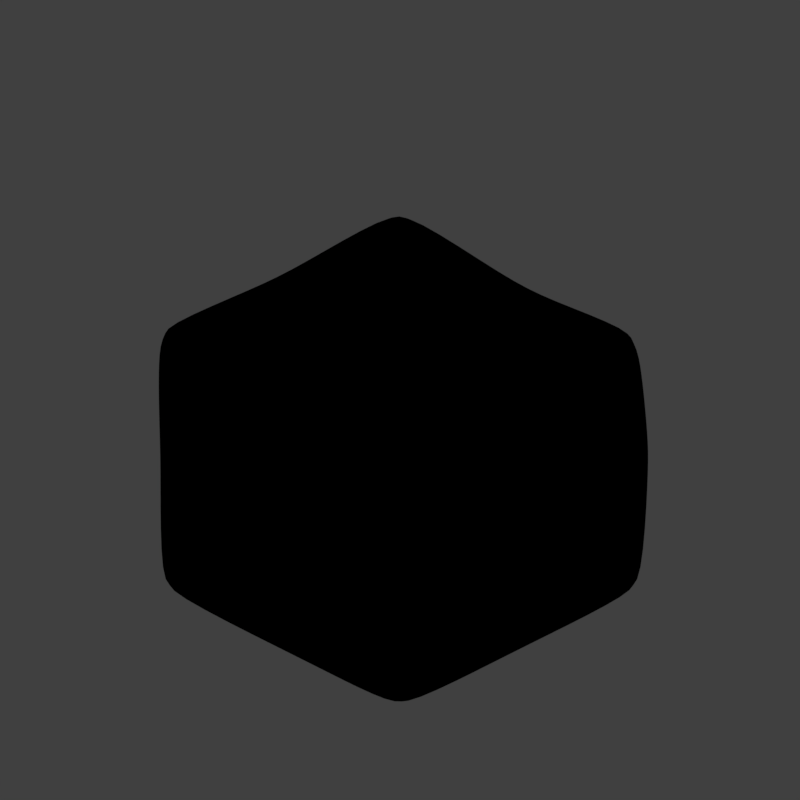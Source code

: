 # Source: mallow2_V001.blend  (saved by Blender 2.79.0; exported with 4.5.12 LTS)
import bpy
from mathutils import Matrix  # noqa: F401  (used for matrix-valued properties, if any)

bpy.ops.wm.read_factory_settings(use_empty=True)
scene = bpy.context.scene
scene.name = 'Scene'

# ---- collections
col_collection_1 = bpy.data.collections.new('Collection 1'); scene.collection.children.link(col_collection_1)

# ---- materials (node trees are filled in below, after node groups)
mat_fruitdrop = bpy.data.materials.new('fruitdrop')
mat_fruitdrop.alpha_threshold = 0.0
mat_fruitdrop.use_transparent_shadow = False
mat_fruitdrop.pass_index = 1
mat_fruitdrop.diffuse_color = (0.1, 0.9, 0.3, 1.0)
mat_fruitdrop.roughness = 0.5
mat_fruitdrop.specular_intensity = 1.0
mat_guide = bpy.data.materials.new('guide')
mat_guide.alpha_threshold = 0.0
mat_guide.use_transparent_shadow = False
mat_guide.diffuse_color = (1.0, 0.0, 0.004819, 1.0)
mat_guide.roughness = 0.5

# ---- material node trees

# ---- world
world_world = bpy.data.worlds.new('World'); scene.world = world_world
world_world.color = (0.05088, 0.05088, 0.05088)
world_world.use_sun_shadow = False
world_world.sun_shadow_jitter_overblur = 0.0
world_world.cycles.sampling_method = 'MANUAL'
world_world.light_settings.distance = 0.0

# ---- cameras
cam_camera = bpy.data.cameras.new('Camera')
cam_camera.type = 'ORTHO'
cam_camera.sensor_fit = 'HORIZONTAL'
cam_camera.clip_start = 220.0
cam_camera.clip_end = 340.0
cam_camera.lens = 35.0
cam_camera.sensor_width = 1.0
cam_camera.sensor_height = 18.0
cam_camera.ortho_scale = 8.486
cam_camera.shift_x = -0.000345
cam_camera.shift_y = 0.25
cam_camera.dof.focus_distance = 0.0
cam_camera.dof.aperture_fstop = 128.0
cam_camera.dof.aperture_blades = 6

# ---- lights
light_lightdome = bpy.data.lights.new('LightDome', 'SUN')
light_lightdome.transmission_factor = 0.0
light_lightdome.angle = 0.1993
light_lightdome.energy = 0.1
light_lightdome.shadow_buffer_clip_start = 0.5
light_lightdome.shadow_soft_size = 0.1
light_lightdome.shadow_cascade_max_distance = 1000.0
light_fillerlight = bpy.data.lights.new('FillerLight', 'SUN')
light_fillerlight.transmission_factor = 0.0
light_fillerlight.angle = 0.9273
light_fillerlight.energy = 0.5
light_fillerlight.shadow_buffer_clip_start = 0.5
light_fillerlight.shadow_soft_size = 0.5
light_fillerlight.shadow_cascade_max_distance = 1000.0
light_mainlight = bpy.data.lights.new('MainLight', 'SUN')
light_mainlight.transmission_factor = 0.0
light_mainlight.angle = 0.9273
light_mainlight.energy = 1.3
light_mainlight.shadow_buffer_clip_start = 0.5
light_mainlight.shadow_soft_size = 0.5
light_mainlight.shadow_cascade_max_distance = 1000.0

# ---- meshes
me_cube_002 = bpy.data.meshes.new('Cube.002')
me_cube_002.from_pydata([(-1.0, -1.0, 0.0), (-0.988, -0.9914, 2.9), (-1.0, 1.0, 0.0), (-1.006, 1.006, 2.929), (1.0, -1.0, 0.0), (0.9834, -0.9878, 2.898), (1.0, 1.0, 0.0), (1.006, 1.006, 2.929), (-1.0, -0.1858, 0.0), (-0.909, -0.1504, 2.841), (1.0, -0.1858, 0.0), (0.8451, -0.1263, 2.882), (0.0, 1.0, 0.0), (7.746e-06, 0.9562, 2.853), (0.0, -1.0, 0.0), (-0.0008032, -0.8512, 2.678), (0.0, -0.1858, 2.837), (0.0, -0.1858, 0.0), (-1.037, -1.036, 1.459), (-1.003, 0.9979, 1.457), (0.9757, 0.9663, 1.462), (1.037, -1.036, 1.459), (0.9817, -0.1818, 1.463), (-0.9842, -0.1722, 1.361), (1.272e-05, -0.9821, 1.495), (7.024e-06, 0.9786, 1.498), (-1.021, -1.023, 2.187), (-1.013, 1.011, 2.2), (0.9997, 0.995, 2.202), (1.019, -1.021, 2.185), (0.9223, -0.1553, 2.174), (-0.9559, -0.1628, 2.095), (-0.0003934, -0.9258, 2.095), (2.547e-05, 0.9762, 2.198)], [], [(31, 9, 3, 27), (33, 13, 7, 28), (30, 11, 5, 29), (32, 15, 1, 26), (17, 10, 4, 14), (16, 9, 1, 15), (13, 3, 9, 16), (12, 6, 10, 17), (28, 7, 11, 30), (26, 1, 9, 31), (2, 12, 17, 8), (7, 13, 16, 11), (11, 16, 15, 5), (8, 17, 14, 0), (29, 5, 15, 32), (27, 3, 13, 33), (2, 19, 25, 12), (4, 21, 24, 14), (0, 18, 23, 8), (6, 20, 22, 10), (14, 24, 18, 0), (10, 22, 21, 4), (12, 25, 20, 6), (8, 23, 19, 2), (19, 27, 33, 25), (21, 29, 32, 24), (18, 26, 31, 23), (20, 28, 30, 22), (24, 32, 26, 18), (22, 30, 29, 21), (25, 33, 28, 20), (23, 31, 27, 19)])
me_cube_002.polygons.foreach_set('use_smooth', [True] * 32)
me_cube_002.materials.append(mat_fruitdrop)
me_cube_002.use_remesh_preserve_volume = False
me_cube_002.use_remesh_preserve_attributes = False
me_cube_002.use_mirror_vertex_groups = False
me_cube_002.update()
me_plane_001 = bpy.data.meshes.new('Plane.001')
me_plane_001.from_pydata([(-2.0, -2.0, 0.0), (2.0, -2.0, 0.0), (-2.0, 2.0, 0.0), (2.0, 2.0, 0.0), (-1.864, 1.864, 0.0), (-1.864, -1.864, 0.0), (1.864, -1.864, 0.0), (1.864, 1.864, 0.0)], [], [(5, 4, 2, 0), (6, 5, 0, 1), (7, 6, 1, 3), (4, 7, 3, 2)])
me_plane_001.materials.append(mat_guide)
me_plane_001.use_remesh_preserve_volume = False
me_plane_001.use_remesh_preserve_attributes = False
me_plane_001.use_mirror_vertex_groups = False
me_plane_001.update()
me_cube_001 = bpy.data.meshes.new('Cube.001')
me_cube_001.from_pydata([(-2.0, -2.0, 0.0), (-2.0, -2.0, 1.633), (-2.0, 2.0, 0.0), (-2.0, 2.0, 1.633), (2.0, -2.0, 0.0), (2.0, -2.0, 1.633), (2.0, 2.0, 0.0), (2.0, 2.0, 1.633)], [], [(0, 1, 3, 2), (2, 3, 7, 6), (6, 7, 5, 4), (4, 5, 1, 0), (2, 6, 4, 0), (7, 3, 1, 5)])
me_cube_001.use_remesh_preserve_volume = False
me_cube_001.use_remesh_preserve_attributes = False
me_cube_001.use_mirror_vertex_groups = False
me_cube_001.update()

# ---- objects
ob_cube = bpy.data.objects.new('Cube', me_cube_002)
ob_rig = bpy.data.objects.new('Rig', None)
ob_verticaljoint = bpy.data.objects.new('VerticalJoint', None)
ob_lightdome = bpy.data.objects.new('LightDome', light_lightdome)
ob_fillerlight = bpy.data.objects.new('FillerLight', light_fillerlight)
ob_mainlight = bpy.data.objects.new('Mainlight', light_mainlight)
ob_camera = bpy.data.objects.new('Camera', cam_camera)
ob_plane_001 = bpy.data.objects.new('Plane.001', me_plane_001)
ob_cube_001 = bpy.data.objects.new('Cube.001', me_cube_001)

# ---- transforms, parenting, visibility, modifiers, constraints
ob_cube.location = (0.0, 0.0, 0.0)
ob_cube.scale = (1.989, 1.989, 1.17)
ob_cube.lineart.crease_threshold = 0.0
_m = ob_cube.modifiers.new('Bevel', 'BEVEL')
_m.width = 0.158
_m.width_pct = 0.158
_m.limit_method = 'NONE'
_m.spread = 0.0
_m = ob_cube.modifiers.new('Subsurf', 'SUBSURF')
_m.uv_smooth = 'PRESERVE_CORNERS'
_m.quality = 2
_m.show_only_control_edges = False
ob_rig.location = (0.0, 0.0, 0.0)
ob_rig.rotation_mode = 'YXZ'
ob_rig.rotation_euler = (0.0, 0.0, -0.7854)
ob_rig.empty_image_offset = (0.0, 0.0)
ob_rig.hide_viewport = True
ob_rig.hide_select = True
ob_rig.lineart.crease_threshold = 0.0
ob_verticaljoint.parent = ob_rig
ob_verticaljoint.location = (0.0, 0.0, 0.0)
ob_verticaljoint.empty_image_offset = (0.0, 0.0)
ob_verticaljoint.hide_viewport = True
ob_verticaljoint.hide_select = True
ob_verticaljoint.lineart.crease_threshold = 0.0
ob_lightdome.parent = ob_verticaljoint
ob_lightdome.location = (0.0, 0.0, 0.0)
ob_lightdome.hide_select = True
ob_lightdome.lineart.crease_threshold = 0.0
ob_fillerlight.parent = ob_verticaljoint
ob_fillerlight.location = (0.0, 0.0, 0.0)
ob_fillerlight.rotation_euler = (0.0, -1.265, 2.007)
ob_fillerlight.hide_select = True
ob_fillerlight.lineart.crease_threshold = 0.0
ob_mainlight.parent = ob_verticaljoint
ob_mainlight.location = (0.0, 0.0, 0.0)
ob_mainlight.rotation_euler = (1.178, 0.0, 1.571)
ob_mainlight.hide_select = True
ob_mainlight.lineart.crease_threshold = 0.0
ob_camera.parent = ob_verticaljoint
ob_camera.location = (0.0, -241.9, 139.7)
ob_camera.rotation_euler = (1.047, 0.0, 0.0)
ob_camera.hide_select = True
ob_camera.lineart.crease_threshold = 0.0
ob_plane_001.location = (0.0, 0.0, 0.0)
ob_plane_001.hide_render = True
ob_plane_001.lineart.crease_threshold = 0.0
ob_cube_001.location = (0.0, 0.0, 0.0)
ob_cube_001.scale = (1.0, 1.0, 0.5)
ob_cube_001.hide_render = True
ob_cube_001.display_type = 'WIRE'
ob_cube_001.lineart.crease_threshold = 0.0
_m = ob_cube_001.modifiers.new('Array', 'ARRAY')
_m.count = 4
_m.constant_offset_displace = (0.0, 0.0, 0.0)
_m.relative_offset_displace = (0.0, 0.0, 1.0)

# ---- collection membership
col_collection_1.objects.link(ob_cube)
col_collection_1.objects.link(ob_rig)
col_collection_1.objects.link(ob_verticaljoint)
col_collection_1.objects.link(ob_lightdome)
col_collection_1.objects.link(ob_fillerlight)
col_collection_1.objects.link(ob_mainlight)
col_collection_1.objects.link(ob_camera)
col_collection_1.objects.link(ob_plane_001)
col_collection_1.objects.link(ob_cube_001)
def _layer_coll(name, lc=None):
    lc = lc or bpy.context.view_layer.layer_collection
    for c in lc.children:
        if c.name == name: return c
        r = _layer_coll(name, c)
        if r: return r
_layer_coll('Collection 1').holdout = True

# ---- scene / render settings (as saved in the file)
scene.camera = ob_camera
scene.frame_start = 1; scene.frame_end = 250; scene.frame_set(0)
scene.render.engine = 'BLENDER_EEVEE_NEXT'
scene.render.image_settings.compression = 0
scene.render.resolution_x = 96
scene.render.resolution_y = 96
scene.render.dither_intensity = 0.0
scene.render.film_transparent = True
scene.cycles.use_denoising = False
scene.cycles.samples = 128
scene.cycles.sampling_pattern = 'TABULATED_SOBOL'
scene.cycles.use_adaptive_sampling = False
scene.cycles.use_light_tree = False
scene.cycles.blur_glossy = 0.0
scene.cycles.sample_clamp_indirect = 0.0
scene.view_settings.view_transform = 'Standard'
bpy.context.view_layer.update()
